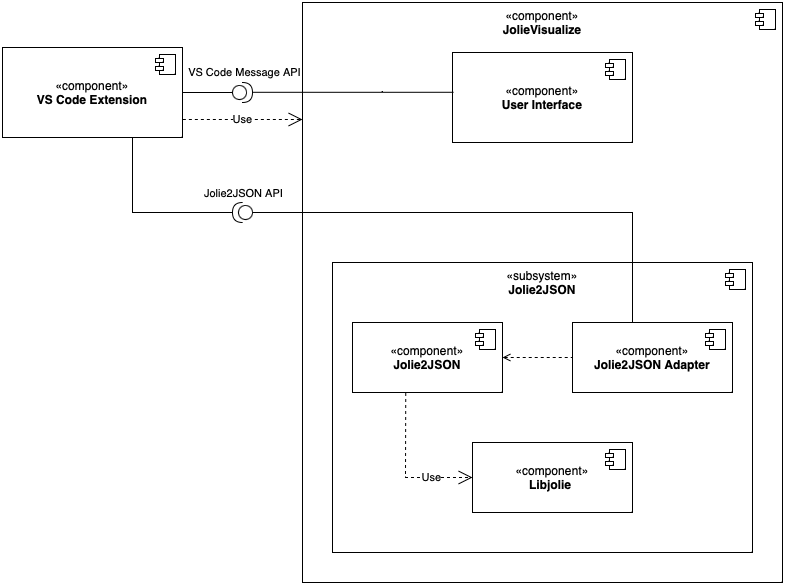

The diagram above was exported from draw.io. Its source (the exported page's mxGraphModel, read from the mxfile embedded in the PNG):
<mxGraphModel dx="954" dy="622" grid="1" gridSize="10" guides="1" tooltips="1" connect="1" arrows="1" fold="1" page="1" pageScale="1" pageWidth="1100" pageHeight="850" background="none" math="0" shadow="0">
  <root>
    <mxCell id="0" />
    <mxCell id="1" parent="0" />
    <mxCell id="0HeGmYkH2GjsJUUk-gL1-3" value="«component»&lt;br&gt;&lt;b&gt;JolieVisualize&lt;br&gt;&lt;/b&gt;" style="html=1;dropTarget=0;whiteSpace=wrap;verticalAlign=top;" vertex="1" parent="1">
      <mxGeometry x="480" y="190" width="480" height="580" as="geometry" />
    </mxCell>
    <mxCell id="0HeGmYkH2GjsJUUk-gL1-4" value="" style="shape=module;jettyWidth=8;jettyHeight=4;" vertex="1" parent="0HeGmYkH2GjsJUUk-gL1-3">
      <mxGeometry x="1" width="20" height="20" relative="1" as="geometry">
        <mxPoint x="-27" y="7" as="offset" />
      </mxGeometry>
    </mxCell>
    <mxCell id="WYeHS6cEUb1miNK85yKs-32" style="edgeStyle=orthogonalEdgeStyle;rounded=0;orthogonalLoop=1;jettySize=auto;html=1;entryX=1;entryY=0.5;entryDx=0;entryDy=0;entryPerimeter=0;endArrow=none;endFill=0;exitX=0.5;exitY=1;exitDx=0;exitDy=0;" parent="1" source="WYeHS6cEUb1miNK85yKs-1" target="WYeHS6cEUb1miNK85yKs-30" edge="1">
      <mxGeometry relative="1" as="geometry">
        <Array as="points">
          <mxPoint x="310" y="400" />
        </Array>
      </mxGeometry>
    </mxCell>
    <mxCell id="WYeHS6cEUb1miNK85yKs-1" value="«component»&lt;br&gt;&lt;b&gt;VS Code Extension&lt;br&gt;&lt;/b&gt;" style="html=1;dropTarget=0;whiteSpace=wrap;" parent="1" vertex="1">
      <mxGeometry x="180" y="235" width="180" height="90" as="geometry" />
    </mxCell>
    <mxCell id="WYeHS6cEUb1miNK85yKs-2" value="" style="shape=module;jettyWidth=8;jettyHeight=4;" parent="WYeHS6cEUb1miNK85yKs-1" vertex="1">
      <mxGeometry x="1" width="20" height="20" relative="1" as="geometry">
        <mxPoint x="-27" y="7" as="offset" />
      </mxGeometry>
    </mxCell>
    <mxCell id="WYeHS6cEUb1miNK85yKs-4" value="«subsystem»&lt;br&gt;&lt;b&gt;Jolie2JSON&lt;br&gt;&lt;br&gt;&lt;/b&gt;" style="html=1;dropTarget=0;whiteSpace=wrap;verticalAlign=top;" parent="1" vertex="1">
      <mxGeometry x="510" y="450" width="420" height="290" as="geometry" />
    </mxCell>
    <mxCell id="WYeHS6cEUb1miNK85yKs-5" value="" style="shape=module;jettyWidth=8;jettyHeight=4;" parent="WYeHS6cEUb1miNK85yKs-4" vertex="1">
      <mxGeometry x="1" width="20" height="20" relative="1" as="geometry">
        <mxPoint x="-27" y="7" as="offset" />
      </mxGeometry>
    </mxCell>
    <mxCell id="WYeHS6cEUb1miNK85yKs-17" value="«component»&lt;br&gt;&lt;b&gt;Jolie2JSON&lt;br&gt;&lt;/b&gt;" style="html=1;dropTarget=0;whiteSpace=wrap;" parent="1" vertex="1">
      <mxGeometry x="530" y="510" width="150" height="70" as="geometry" />
    </mxCell>
    <mxCell id="WYeHS6cEUb1miNK85yKs-18" value="" style="shape=module;jettyWidth=8;jettyHeight=4;" parent="WYeHS6cEUb1miNK85yKs-17" vertex="1">
      <mxGeometry x="1" width="20" height="20" relative="1" as="geometry">
        <mxPoint x="-27" y="7" as="offset" />
      </mxGeometry>
    </mxCell>
    <mxCell id="WYeHS6cEUb1miNK85yKs-19" value="«component»&lt;br&gt;&lt;b&gt;Libjolie&amp;nbsp;&lt;br&gt;&lt;/b&gt;" style="html=1;dropTarget=0;whiteSpace=wrap;" parent="1" vertex="1">
      <mxGeometry x="650" y="630" width="160" height="70" as="geometry" />
    </mxCell>
    <mxCell id="WYeHS6cEUb1miNK85yKs-20" value="" style="shape=module;jettyWidth=8;jettyHeight=4;" parent="WYeHS6cEUb1miNK85yKs-19" vertex="1">
      <mxGeometry x="1" width="20" height="20" relative="1" as="geometry">
        <mxPoint x="-27" y="7" as="offset" />
      </mxGeometry>
    </mxCell>
    <mxCell id="WYeHS6cEUb1miNK85yKs-21" value="Use" style="endArrow=open;endSize=12;dashed=1;html=1;rounded=0;exitX=0.355;exitY=1.007;exitDx=0;exitDy=0;exitPerimeter=0;entryX=0;entryY=0.5;entryDx=0;entryDy=0;" parent="1" source="WYeHS6cEUb1miNK85yKs-17" target="WYeHS6cEUb1miNK85yKs-19" edge="1">
      <mxGeometry x="0.468" width="160" relative="1" as="geometry">
        <mxPoint x="530" y="640" as="sourcePoint" />
        <mxPoint x="690" y="640" as="targetPoint" />
        <Array as="points">
          <mxPoint x="583" y="665" />
        </Array>
        <mxPoint as="offset" />
      </mxGeometry>
    </mxCell>
    <mxCell id="WYeHS6cEUb1miNK85yKs-22" style="edgeStyle=orthogonalEdgeStyle;rounded=0;orthogonalLoop=1;jettySize=auto;html=1;exitX=0.5;exitY=1;exitDx=0;exitDy=0;" parent="1" source="WYeHS6cEUb1miNK85yKs-19" target="WYeHS6cEUb1miNK85yKs-19" edge="1">
      <mxGeometry relative="1" as="geometry" />
    </mxCell>
    <mxCell id="WYeHS6cEUb1miNK85yKs-30" value="" style="shape=providedRequiredInterface;html=1;verticalLabelPosition=bottom;sketch=0;rotation=-180;" parent="1" vertex="1">
      <mxGeometry x="410" y="390" width="20" height="20" as="geometry" />
    </mxCell>
    <mxCell id="WYeHS6cEUb1miNK85yKs-34" value="«component»&lt;br&gt;&lt;b&gt;User Interface&lt;/b&gt;" style="html=1;dropTarget=0;whiteSpace=wrap;" parent="1" vertex="1">
      <mxGeometry x="630" y="240" width="180" height="90" as="geometry" />
    </mxCell>
    <mxCell id="WYeHS6cEUb1miNK85yKs-35" value="" style="shape=module;jettyWidth=8;jettyHeight=4;" parent="WYeHS6cEUb1miNK85yKs-34" vertex="1">
      <mxGeometry x="1" width="20" height="20" relative="1" as="geometry">
        <mxPoint x="-27" y="7" as="offset" />
      </mxGeometry>
    </mxCell>
    <mxCell id="WYeHS6cEUb1miNK85yKs-48" style="edgeStyle=orthogonalEdgeStyle;rounded=0;orthogonalLoop=1;jettySize=auto;html=1;entryX=0;entryY=0.5;entryDx=0;entryDy=0;entryPerimeter=0;endArrow=none;endFill=0;" parent="1" source="WYeHS6cEUb1miNK85yKs-41" target="WYeHS6cEUb1miNK85yKs-30" edge="1">
      <mxGeometry relative="1" as="geometry">
        <Array as="points">
          <mxPoint x="810" y="400" />
        </Array>
      </mxGeometry>
    </mxCell>
    <mxCell id="WYeHS6cEUb1miNK85yKs-51" value="Jolie2JSON API" style="edgeLabel;html=1;align=center;verticalAlign=middle;resizable=0;points=[];" parent="WYeHS6cEUb1miNK85yKs-48" vertex="1" connectable="0">
      <mxGeometry x="0.5957" y="-2" relative="1" as="geometry">
        <mxPoint x="-109" y="-18" as="offset" />
      </mxGeometry>
    </mxCell>
    <mxCell id="WYeHS6cEUb1miNK85yKs-41" value="«component»&lt;br&gt;&lt;b&gt;Jolie2JSON Adapter&lt;br&gt;&lt;/b&gt;" style="html=1;dropTarget=0;whiteSpace=wrap;" parent="1" vertex="1">
      <mxGeometry x="750" y="510" width="160" height="70" as="geometry" />
    </mxCell>
    <mxCell id="WYeHS6cEUb1miNK85yKs-42" value="" style="shape=module;jettyWidth=8;jettyHeight=4;" parent="WYeHS6cEUb1miNK85yKs-41" vertex="1">
      <mxGeometry x="1" width="20" height="20" relative="1" as="geometry">
        <mxPoint x="-27" y="7" as="offset" />
      </mxGeometry>
    </mxCell>
    <mxCell id="WYeHS6cEUb1miNK85yKs-44" style="edgeStyle=orthogonalEdgeStyle;rounded=0;orthogonalLoop=1;jettySize=auto;html=1;endArrow=none;endFill=0;entryX=1;entryY=0.5;entryDx=0;entryDy=0;" parent="1" source="WYeHS6cEUb1miNK85yKs-43" edge="1" target="WYeHS6cEUb1miNK85yKs-1">
      <mxGeometry relative="1" as="geometry">
        <mxPoint x="470.0000000000001" y="280" as="targetPoint" />
      </mxGeometry>
    </mxCell>
    <mxCell id="WYeHS6cEUb1miNK85yKs-49" style="edgeStyle=orthogonalEdgeStyle;rounded=0;orthogonalLoop=1;jettySize=auto;html=1;endArrow=none;endFill=0;strokeColor=default;entryX=0.006;entryY=0.442;entryDx=0;entryDy=0;entryPerimeter=0;" parent="1" source="WYeHS6cEUb1miNK85yKs-43" edge="1" target="WYeHS6cEUb1miNK85yKs-34">
      <mxGeometry relative="1" as="geometry">
        <mxPoint x="610" y="280" as="targetPoint" />
        <Array as="points">
          <mxPoint x="560" y="280" />
        </Array>
      </mxGeometry>
    </mxCell>
    <mxCell id="WYeHS6cEUb1miNK85yKs-50" value="VS Code Message API" style="edgeLabel;html=1;align=center;verticalAlign=middle;resizable=0;points=[];" parent="WYeHS6cEUb1miNK85yKs-49" vertex="1" connectable="0">
      <mxGeometry x="-0.2879" relative="1" as="geometry">
        <mxPoint x="-81" y="-20" as="offset" />
      </mxGeometry>
    </mxCell>
    <mxCell id="WYeHS6cEUb1miNK85yKs-43" value="" style="shape=providedRequiredInterface;html=1;verticalLabelPosition=bottom;sketch=0;" parent="1" vertex="1">
      <mxGeometry x="410" y="270" width="20" height="20" as="geometry" />
    </mxCell>
    <mxCell id="WYeHS6cEUb1miNK85yKs-47" value="" style="endArrow=none;endFill=0;endSize=24;html=1;rounded=0;exitX=1;exitY=0.5;exitDx=0;exitDy=0;entryX=0;entryY=0.5;entryDx=0;entryDy=0;dashed=1;startArrow=open;startFill=0;" parent="1" source="WYeHS6cEUb1miNK85yKs-17" target="WYeHS6cEUb1miNK85yKs-41" edge="1">
      <mxGeometry width="160" relative="1" as="geometry">
        <mxPoint x="690" y="600" as="sourcePoint" />
        <mxPoint x="850" y="600" as="targetPoint" />
      </mxGeometry>
    </mxCell>
    <mxCell id="0HeGmYkH2GjsJUUk-gL1-5" value="Use" style="endArrow=open;endSize=12;dashed=1;html=1;rounded=0;exitX=1.002;exitY=0.8;exitDx=0;exitDy=0;exitPerimeter=0;" edge="1" parent="1" source="WYeHS6cEUb1miNK85yKs-1">
      <mxGeometry x="-0.003" width="160" relative="1" as="geometry">
        <mxPoint x="430" y="380" as="sourcePoint" />
        <mxPoint x="480" y="307" as="targetPoint" />
        <mxPoint as="offset" />
      </mxGeometry>
    </mxCell>
  </root>
</mxGraphModel>